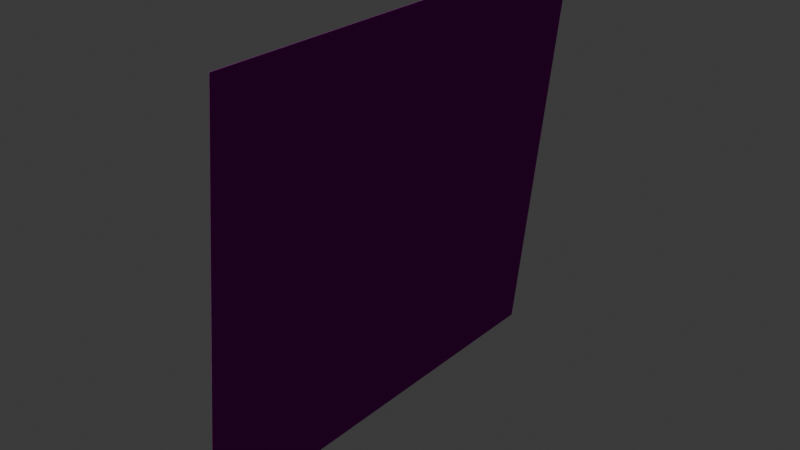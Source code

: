 # Source: stone_wall.blend  (saved by Blender 5.1.30; exported with 4.5.12 LTS)
import bpy
from mathutils import Matrix  # noqa: F401  (used for matrix-valued properties, if any)

bpy.ops.wm.read_factory_settings(use_empty=True)
scene = bpy.context.scene
scene.name = 'Scene'

# ---- collections
col_collection = bpy.data.collections.new('Collection'); scene.collection.children.link(col_collection)

# ---- images (referenced by path relative to the original .blend; pixels are not part of the script)
import os
ASSET_DIR = os.environ.get("B2B_ASSET_DIR", "")  # directory of the original .blend (textures are referenced by path, not embedded)
HERE = os.path.dirname(os.path.abspath(__file__))  # packed textures are extracted next to this script under _unpacked/

def load_image(name, relpath, width, height, colorspace="sRGB"):
    """Load a texture the original file referenced (path relative to the .blend, or extracted next to this script)."""
    p = next((c for c in (os.path.join(HERE, relpath), os.path.join(ASSET_DIR, relpath)) if relpath and os.path.exists(c)), "")
    if p:
        img = bpy.data.images.load(p, check_existing=True)
        img.name = name
    else:  # same state as the original file: an image datablock whose file is absent (Cycles renders it pink)
        img = bpy.data.images.new(name, width, height)
        img.source = "FILE"
        img.filepath = "//" + (relpath or name)
    img.colorspace_settings.name = colorspace
    return img
img_stone_bricks_wall_03_color_1k_png = load_image('stone_bricks_wall_03_color_1k.png', 'stone_bricks_wall_03_color_1k.png', 1024, 1024, 'sRGB')
img_stone_bricks_wall_03_height_1k_png = load_image('stone_bricks_wall_03_height_1k.png', 'stone_bricks_wall_03_height_1k.png', 1024, 1024, 'Non-Color')
img_stone_bricks_wall_03_roughness_1k_png = load_image('stone_bricks_wall_03_roughness_1k.png', 'stone_bricks_wall_03_roughness_1k.png', 1024, 1024, 'Non-Color')
img_stone_bricks_wall_03_normal_gl_1k_png = load_image('stone_bricks_wall_03_normal_gl_1k.png', 'stone_bricks_wall_03_normal_gl_1k.png', 1024, 1024, 'Non-Color')
img_stone_bricks_wall_03_ambient_occlusion_1k_png = load_image('stone_bricks_wall_03_ambient_occlusion_1k.png', 'stone_bricks_wall_03_ambient_occlusion_1k.png', 1024, 1024, 'Non-Color')

# ---- materials (node trees are filled in below, after node groups)
mat_material_001 = bpy.data.materials.new('Material.001')

# ---- material node trees
mat_material_001.use_nodes = True; mat_material_001.node_tree.nodes.clear()
_N = mat_material_001.node_tree.nodes; _L = mat_material_001.node_tree.links
n0 = _N.new('ShaderNodeBsdfPrincipled'); n0.name = 'Principled BSDF'; n0.location = (-200, 100)
n0.inputs[3].default_value = 1.0
n1 = _N.new('ShaderNodeOutputMaterial'); n1.name = 'Material Output'; n1.location = (200, 100)
n2 = _N.new('ShaderNodeTexImage'); n2.name = 'Image Texture'; n2.location = (85, -316)
n2.label = 'Base Color'
n2.image = img_stone_bricks_wall_03_color_1k_png
n2.interpolation = 'Closest'
n3 = _N.new('ShaderNodeTexImage'); n3.name = 'Image Texture.001'; n3.location = (85, -876)
n3.label = 'Displacement'
n3.image = img_stone_bricks_wall_03_height_1k_png
n4 = _N.new('ShaderNodeDisplacement'); n4.name = 'Displacement'; n4.location = (-100, -600)
n4.inputs[2].default_value = 0.11
n5 = _N.new('ShaderNodeTexImage'); n5.name = 'Image Texture.002'; n5.location = (85, -596)
n5.label = 'Roughness'
n5.image = img_stone_bricks_wall_03_roughness_1k_png
n6 = _N.new('ShaderNodeTexImage'); n6.name = 'Image Texture.003'; n6.location = (85, -1156)
n6.label = 'Normal'
n6.image = img_stone_bricks_wall_03_normal_gl_1k_png
n7 = _N.new('ShaderNodeNormalMap'); n7.name = 'Normal Map'; n7.location = (-450, -820)
n7.inputs[0].default_value = 4.0
n8 = _N.new('ShaderNodeTexImage'); n8.name = 'Image Texture.004'; n8.location = (85, -36)
n8.label = 'Ambient Occlusion'
n8.image = img_stone_bricks_wall_03_ambient_occlusion_1k_png
n9 = _N.new('ShaderNodeMapping'); n9.name = 'Mapping'; n9.location = (230, -36)
n9.inputs[3].default_value = (1.2, 1.2, 1.0)
n10 = _N.new('NodeReroute'); n10.name = 'Reroute'; n10.location = (35, -673)
n10.width = 10
n10.socket_idname = 'NodeSocketVector'
n11 = _N.new('ShaderNodeTexCoord'); n11.name = 'Texture Coordinate'; n11.location = (30, -36)
n12 = _N.new('NodeFrame'); n12.name = 'Frame'; n12.location = (-1480, 136)
n12.label = 'Mapping'
n12.width = 400
n13 = _N.new('NodeFrame'); n13.name = 'Frame.001'; n13.location = (-835, 336)
n13.label = 'Textures'
n13.width = 355
n2.parent = n13
n3.parent = n13
n5.parent = n13
n6.parent = n13
n8.parent = n13
n9.parent = n12
n10.parent = n13
n11.parent = n12
_L.new(n0.outputs[0], n1.inputs[0])
_L.new(n2.outputs[0], n0.inputs[0])
_L.new(n3.outputs[0], n4.inputs[0])
_L.new(n4.outputs[0], n1.inputs[2])
_L.new(n5.outputs[0], n0.inputs[2])
_L.new(n6.outputs[0], n7.inputs[1])
_L.new(n7.outputs[0], n0.inputs[5])
_L.new(n10.outputs[0], n8.inputs[0])
_L.new(n10.outputs[0], n2.inputs[0])
_L.new(n10.outputs[0], n5.inputs[0])
_L.new(n10.outputs[0], n3.inputs[0])
_L.new(n10.outputs[0], n6.inputs[0])
_L.new(n9.outputs[0], n10.inputs[0])
_L.new(n11.outputs[2], n9.inputs[0])
n1.is_active_output = True

# ---- world
world_world = bpy.data.worlds.new('World'); scene.world = world_world
world_world.use_nodes = True; world_world.node_tree.nodes.clear()
_N = world_world.node_tree.nodes; _L = world_world.node_tree.links
n0 = _N.new('ShaderNodeOutputWorld'); n0.name = 'World Output'; n0.location = (200, 100)
n1 = _N.new('ShaderNodeBackground'); n1.name = 'Background'; n1.location = (-200, 100)
n1.inputs[0].default_value = (0.05088, 0.05088, 0.05088, 1.0)
_L.new(n1.outputs[0], n0.inputs[0])
n0.is_active_output = True
world_world.color = (0.05088, 0.05088, 0.05088)
world_world.sun_shadow_jitter_overblur = 0.0

# ---- meshes
me_plane = bpy.data.meshes.new('Plane')
me_plane.from_pydata([(0.1211, -2.427, 4.764), (-0.3807, -2.427, 0.0), (0.1211, 2.677, 4.764), (-0.3807, 2.677, 0.0), (0.1208, -2.427, 4.765), (-0.381, -2.427, 3.142e-05), (0.1208, 2.677, 4.765), (-0.381, 2.677, 3.142e-05)], [], [(0, 1, 3, 2), (4, 6, 7, 5), (0, 2, 6, 4), (1, 0, 4, 5), (3, 1, 5, 7), (2, 3, 7, 6)])
_uv = me_plane.uv_layers.new(name='UVMap')
_uv.uv.foreach_set('vector', [0.001362, 1.004, 0.001362, 0.001292, 1.001, 0.001292, 1.001, 1.004, 0.001362, 1.004, 1.001, 1.004, 1.001, 0.001292, 0.001362, 0.001292, 0.001362, 1.004, 1.001, 1.004, 1.001, 1.004, 0.001362, 1.004, 0.001362, 0.001292, 0.001362, 1.004, 0.001362, 1.004, 0.001362, 0.001292, 1.001, 0.001292, 0.001362, 0.001292, 0.001362, 0.001292, 1.001, 0.001292, 1.001, 1.004, 1.001, 0.001292, 1.001, 0.001292, 1.001, 1.004])
me_plane.materials.append(mat_material_001)
me_plane.update()

# ---- objects
ob_wall = bpy.data.objects.new('Wall', me_plane)

# ---- transforms, parenting, visibility, modifiers, constraints
ob_wall.location = (0.0, 0.0, 0.0)

# ---- collection membership
col_collection.objects.link(ob_wall)

# ---- scene / render settings (as saved in the file)
scene.frame_start = 1; scene.frame_end = 250; scene.frame_set(1)
scene.render.engine = 'BLENDER_EEVEE_NEXT'
scene.render.bake_bias = 0.0
scene.render.bake_samples = 0
scene.cycles.sampling_pattern = 'TABULATED_SOBOL'
scene.eevee.use_volume_custom_range = False
bpy.context.view_layer.update()

# ---- added for rendering (the .blend has no active camera and no usable light): camera, sun
cam_auto = bpy.data.cameras.new('AutoCamera')
cam_auto.lens = 50.0
cam_auto.sensor_width = 36.0
cam_auto.clip_end = 1000.0
ob_auto_camera = bpy.data.objects.new('AutoCamera', cam_auto)
scene.collection.objects.link(ob_auto_camera)
ob_auto_camera.location = (6.3472, -7.64779, 7.56398)
ob_auto_camera.rotation_euler = (1.09748, -7.21219e-08, 0.694738)
scene.camera = ob_auto_camera
light_auto_sun = bpy.data.lights.new('AutoSun', 'SUN')
light_auto_sun.energy = 3.0
light_auto_sun.angle = 0.0523599
ob_auto_sun = bpy.data.objects.new('AutoSun', light_auto_sun)
scene.collection.objects.link(ob_auto_sun)
ob_auto_sun.rotation_euler = (0.872665, 0.174533, 0.523599)
bpy.context.view_layer.update()

